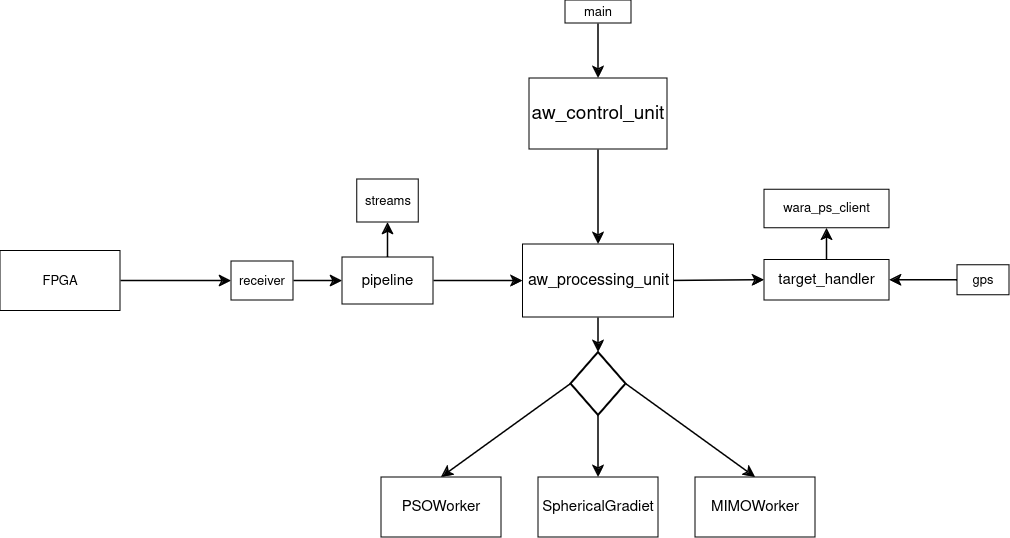

The diagram above was exported from draw.io. Its source (the exported page's mxGraphModel, read from the mxfile embedded in the PNG):
<mxGraphModel dx="1330" dy="1397" grid="0" gridSize="10" guides="1" tooltips="1" connect="1" arrows="1" fold="1" page="0" pageScale="1" pageWidth="850" pageHeight="1100" math="0" shadow="0">
  <root>
    <mxCell id="0" />
    <mxCell id="1" parent="0" />
    <mxCell id="89tPaquNMOUPJlMTW8SD-9" style="edgeStyle=none;curved=1;rounded=0;orthogonalLoop=1;jettySize=auto;html=1;exitX=0.5;exitY=1;exitDx=0;exitDy=0;entryX=0.5;entryY=0;entryDx=0;entryDy=0;fontSize=12;startSize=8;endSize=8;strokeWidth=1.5;" edge="1" parent="1" source="89tPaquNMOUPJlMTW8SD-1" target="89tPaquNMOUPJlMTW8SD-2">
      <mxGeometry relative="1" as="geometry" />
    </mxCell>
    <mxCell id="89tPaquNMOUPJlMTW8SD-1" value="main" style="rounded=0;whiteSpace=wrap;html=1;fontSize=13;" vertex="1" parent="1">
      <mxGeometry x="175" y="-23" width="66" height="23" as="geometry" />
    </mxCell>
    <mxCell id="89tPaquNMOUPJlMTW8SD-10" style="edgeStyle=none;curved=1;rounded=0;orthogonalLoop=1;jettySize=auto;html=1;exitX=0.5;exitY=1;exitDx=0;exitDy=0;entryX=0.5;entryY=0;entryDx=0;entryDy=0;fontSize=12;startSize=8;endSize=8;strokeWidth=1.5;" edge="1" parent="1" source="89tPaquNMOUPJlMTW8SD-2" target="89tPaquNMOUPJlMTW8SD-3">
      <mxGeometry relative="1" as="geometry" />
    </mxCell>
    <mxCell id="89tPaquNMOUPJlMTW8SD-2" value="&lt;font style=&quot;font-size: 19px;&quot;&gt;aw_control_unit&lt;/font&gt;" style="rounded=0;whiteSpace=wrap;html=1;" vertex="1" parent="1">
      <mxGeometry x="139" y="55" width="138" height="71" as="geometry" />
    </mxCell>
    <mxCell id="89tPaquNMOUPJlMTW8SD-11" style="edgeStyle=none;curved=1;rounded=0;orthogonalLoop=1;jettySize=auto;html=1;exitX=0;exitY=0.5;exitDx=0;exitDy=0;fontSize=12;startSize=8;endSize=8;startArrow=classic;startFill=1;endArrow=none;endFill=0;strokeWidth=1.5;" edge="1" parent="1" source="89tPaquNMOUPJlMTW8SD-3" target="89tPaquNMOUPJlMTW8SD-8">
      <mxGeometry relative="1" as="geometry" />
    </mxCell>
    <mxCell id="89tPaquNMOUPJlMTW8SD-19" style="edgeStyle=none;curved=1;rounded=0;orthogonalLoop=1;jettySize=auto;html=1;exitX=0.5;exitY=1;exitDx=0;exitDy=0;entryX=0.5;entryY=0;entryDx=0;entryDy=0;fontSize=12;startSize=8;endSize=8;strokeWidth=1.5;" edge="1" parent="1" source="89tPaquNMOUPJlMTW8SD-3" target="89tPaquNMOUPJlMTW8SD-18">
      <mxGeometry relative="1" as="geometry" />
    </mxCell>
    <mxCell id="89tPaquNMOUPJlMTW8SD-34" style="edgeStyle=none;curved=1;rounded=0;orthogonalLoop=1;jettySize=auto;html=1;exitX=1;exitY=0.5;exitDx=0;exitDy=0;entryX=0;entryY=0.5;entryDx=0;entryDy=0;fontSize=12;startSize=8;endSize=8;strokeWidth=1.5;" edge="1" parent="1" source="89tPaquNMOUPJlMTW8SD-3" target="89tPaquNMOUPJlMTW8SD-30">
      <mxGeometry relative="1" as="geometry" />
    </mxCell>
    <mxCell id="89tPaquNMOUPJlMTW8SD-3" value="&lt;font style=&quot;font-size: 16px;&quot;&gt;aw_processing_unit&lt;/font&gt;" style="rounded=0;whiteSpace=wrap;html=1;" vertex="1" parent="1">
      <mxGeometry x="132.5" y="221" width="151" height="73" as="geometry" />
    </mxCell>
    <mxCell id="89tPaquNMOUPJlMTW8SD-4" value="PSOWorker" style="rounded=0;whiteSpace=wrap;html=1;fontSize=15;" vertex="1" parent="1">
      <mxGeometry x="-9" y="454" width="120" height="60" as="geometry" />
    </mxCell>
    <mxCell id="89tPaquNMOUPJlMTW8SD-5" value="SphericalGradiet" style="rounded=0;whiteSpace=wrap;html=1;fontSize=15;" vertex="1" parent="1">
      <mxGeometry x="148" y="454" width="120" height="60" as="geometry" />
    </mxCell>
    <mxCell id="89tPaquNMOUPJlMTW8SD-6" value="MIMOWorker" style="rounded=0;whiteSpace=wrap;html=1;fontSize=15;" vertex="1" parent="1">
      <mxGeometry x="305" y="454" width="120" height="60" as="geometry" />
    </mxCell>
    <mxCell id="89tPaquNMOUPJlMTW8SD-14" style="edgeStyle=none;curved=1;rounded=0;orthogonalLoop=1;jettySize=auto;html=1;exitX=0;exitY=0.5;exitDx=0;exitDy=0;entryX=1;entryY=0.5;entryDx=0;entryDy=0;fontSize=12;startSize=8;endSize=8;startArrow=classic;startFill=1;endArrow=none;endFill=0;strokeWidth=1.5;" edge="1" parent="1" source="89tPaquNMOUPJlMTW8SD-8" target="89tPaquNMOUPJlMTW8SD-12">
      <mxGeometry relative="1" as="geometry" />
    </mxCell>
    <mxCell id="89tPaquNMOUPJlMTW8SD-15" style="edgeStyle=none;curved=1;rounded=0;orthogonalLoop=1;jettySize=auto;html=1;exitX=0.5;exitY=0;exitDx=0;exitDy=0;entryX=0.5;entryY=1;entryDx=0;entryDy=0;fontSize=12;startSize=8;endSize=8;startArrow=none;startFill=0;strokeWidth=1.5;" edge="1" parent="1" source="89tPaquNMOUPJlMTW8SD-8" target="89tPaquNMOUPJlMTW8SD-13">
      <mxGeometry relative="1" as="geometry" />
    </mxCell>
    <mxCell id="89tPaquNMOUPJlMTW8SD-8" value="pipeline" style="rounded=0;whiteSpace=wrap;html=1;fontSize=15;" vertex="1" parent="1">
      <mxGeometry x="-48" y="234" width="91" height="47" as="geometry" />
    </mxCell>
    <mxCell id="89tPaquNMOUPJlMTW8SD-12" value="receiver" style="rounded=0;whiteSpace=wrap;html=1;fontSize=13;" vertex="1" parent="1">
      <mxGeometry x="-159" y="238" width="62" height="39" as="geometry" />
    </mxCell>
    <mxCell id="89tPaquNMOUPJlMTW8SD-13" value="streams" style="rounded=0;whiteSpace=wrap;html=1;fontSize=13;" vertex="1" parent="1">
      <mxGeometry x="-33.25" y="156" width="61.5" height="43" as="geometry" />
    </mxCell>
    <mxCell id="89tPaquNMOUPJlMTW8SD-17" style="edgeStyle=none;curved=1;rounded=0;orthogonalLoop=1;jettySize=auto;html=1;exitX=1;exitY=0.5;exitDx=0;exitDy=0;fontSize=12;startSize=8;endSize=8;strokeWidth=1.5;" edge="1" parent="1" source="89tPaquNMOUPJlMTW8SD-16" target="89tPaquNMOUPJlMTW8SD-12">
      <mxGeometry relative="1" as="geometry" />
    </mxCell>
    <mxCell id="89tPaquNMOUPJlMTW8SD-16" value="FPGA" style="rounded=0;whiteSpace=wrap;html=1;fontSize=13;" vertex="1" parent="1">
      <mxGeometry x="-390" y="227.5" width="120" height="60" as="geometry" />
    </mxCell>
    <mxCell id="89tPaquNMOUPJlMTW8SD-24" style="edgeStyle=none;curved=1;rounded=0;orthogonalLoop=1;jettySize=auto;html=1;exitX=0.5;exitY=1;exitDx=0;exitDy=0;entryX=0.5;entryY=0;entryDx=0;entryDy=0;fontSize=12;startSize=8;endSize=8;strokeWidth=1.5;" edge="1" parent="1" source="89tPaquNMOUPJlMTW8SD-18" target="89tPaquNMOUPJlMTW8SD-5">
      <mxGeometry relative="1" as="geometry" />
    </mxCell>
    <mxCell id="89tPaquNMOUPJlMTW8SD-25" style="edgeStyle=none;curved=1;rounded=0;orthogonalLoop=1;jettySize=auto;html=1;exitX=0;exitY=0.5;exitDx=0;exitDy=0;entryX=0.5;entryY=0;entryDx=0;entryDy=0;fontSize=12;startSize=8;endSize=8;strokeWidth=1.5;" edge="1" parent="1" source="89tPaquNMOUPJlMTW8SD-18" target="89tPaquNMOUPJlMTW8SD-4">
      <mxGeometry relative="1" as="geometry" />
    </mxCell>
    <mxCell id="89tPaquNMOUPJlMTW8SD-26" style="edgeStyle=none;curved=1;rounded=0;orthogonalLoop=1;jettySize=auto;html=1;exitX=1;exitY=0.5;exitDx=0;exitDy=0;entryX=0.5;entryY=0;entryDx=0;entryDy=0;fontSize=12;startSize=8;endSize=8;strokeWidth=1.5;" edge="1" parent="1" source="89tPaquNMOUPJlMTW8SD-18" target="89tPaquNMOUPJlMTW8SD-6">
      <mxGeometry relative="1" as="geometry" />
    </mxCell>
    <mxCell id="89tPaquNMOUPJlMTW8SD-18" value="" style="rhombus;whiteSpace=wrap;html=1;strokeWidth=2;" vertex="1" parent="1">
      <mxGeometry x="180.5" y="329" width="55" height="63" as="geometry" />
    </mxCell>
    <mxCell id="89tPaquNMOUPJlMTW8SD-29" value="wara_ps_client" style="rounded=0;whiteSpace=wrap;html=1;fontSize=13;" vertex="1" parent="1">
      <mxGeometry x="374" y="166.25" width="125" height="38.5" as="geometry" />
    </mxCell>
    <mxCell id="89tPaquNMOUPJlMTW8SD-32" style="edgeStyle=none;curved=1;rounded=0;orthogonalLoop=1;jettySize=auto;html=1;exitX=0.5;exitY=0;exitDx=0;exitDy=0;entryX=0.5;entryY=1;entryDx=0;entryDy=0;fontSize=12;startSize=8;endSize=8;strokeWidth=1.5;" edge="1" parent="1" source="89tPaquNMOUPJlMTW8SD-30" target="89tPaquNMOUPJlMTW8SD-29">
      <mxGeometry relative="1" as="geometry" />
    </mxCell>
    <mxCell id="89tPaquNMOUPJlMTW8SD-30" value="target_handler" style="rounded=0;whiteSpace=wrap;html=1;fontSize=15;" vertex="1" parent="1">
      <mxGeometry x="374" y="236.5" width="125" height="40.5" as="geometry" />
    </mxCell>
    <mxCell id="89tPaquNMOUPJlMTW8SD-33" style="edgeStyle=none;curved=1;rounded=0;orthogonalLoop=1;jettySize=auto;html=1;exitX=0;exitY=0.5;exitDx=0;exitDy=0;entryX=1;entryY=0.5;entryDx=0;entryDy=0;fontSize=12;startSize=8;endSize=8;strokeWidth=1.5;" edge="1" parent="1" source="89tPaquNMOUPJlMTW8SD-31" target="89tPaquNMOUPJlMTW8SD-30">
      <mxGeometry relative="1" as="geometry" />
    </mxCell>
    <mxCell id="89tPaquNMOUPJlMTW8SD-31" value="gps" style="rounded=0;whiteSpace=wrap;html=1;fontSize=13;" vertex="1" parent="1">
      <mxGeometry x="567" y="241.75" width="52" height="30" as="geometry" />
    </mxCell>
  </root>
</mxGraphModel>